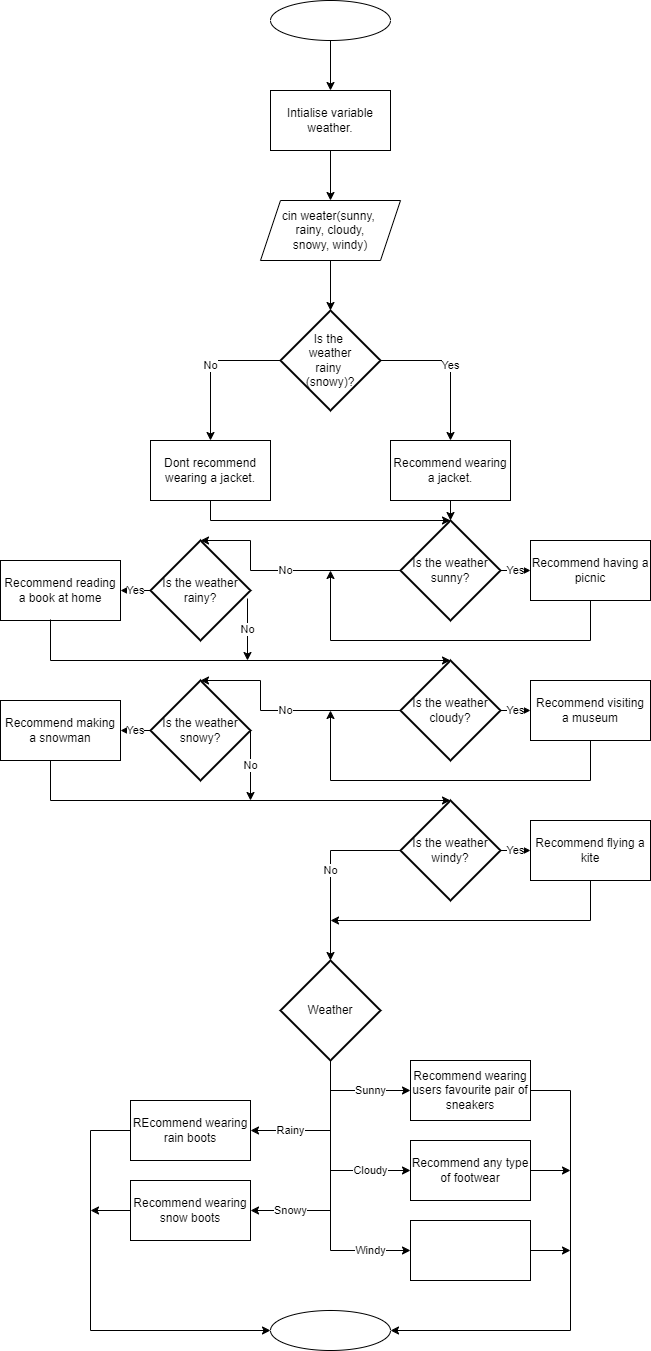

The diagram above was exported from draw.io. Its source (the exported page's mxGraphModel, read from the mxfile embedded in the PNG):
<mxGraphModel dx="1393" dy="788" grid="1" gridSize="10" guides="1" tooltips="1" connect="1" arrows="1" fold="1" page="1" pageScale="1" pageWidth="827" pageHeight="1169" math="0" shadow="0">
  <root>
    <mxCell id="WIyWlLk6GJQsqaUBKTNV-0" />
    <mxCell id="WIyWlLk6GJQsqaUBKTNV-1" parent="WIyWlLk6GJQsqaUBKTNV-0" />
    <mxCell id="FDdD-rx7WVhPdWSFMjFd-18" value="" style="ellipse;whiteSpace=wrap;html=1;" vertex="1" parent="WIyWlLk6GJQsqaUBKTNV-1">
      <mxGeometry x="340" y="80" width="120" height="40" as="geometry" />
    </mxCell>
    <mxCell id="FDdD-rx7WVhPdWSFMjFd-23" value="" style="ellipse;whiteSpace=wrap;html=1;" vertex="1" parent="WIyWlLk6GJQsqaUBKTNV-1">
      <mxGeometry x="340" y="1390" width="120" height="40" as="geometry" />
    </mxCell>
    <mxCell id="FDdD-rx7WVhPdWSFMjFd-30" value="Intialise variable weather." style="rounded=0;whiteSpace=wrap;html=1;" vertex="1" parent="WIyWlLk6GJQsqaUBKTNV-1">
      <mxGeometry x="340" y="170" width="120" height="60" as="geometry" />
    </mxCell>
    <mxCell id="FDdD-rx7WVhPdWSFMjFd-31" value="cin weater(sunny,&amp;nbsp;&lt;div&gt;&lt;span style=&quot;background-color: initial;&quot;&gt;rainy, cloudy,&lt;/span&gt;&lt;/div&gt;&lt;div&gt;&lt;span style=&quot;background-color: initial;&quot;&gt;snowy, windy)&lt;/span&gt;&lt;/div&gt;" style="shape=parallelogram;perimeter=parallelogramPerimeter;whiteSpace=wrap;html=1;fixedSize=1;" vertex="1" parent="WIyWlLk6GJQsqaUBKTNV-1">
      <mxGeometry x="330" y="280" width="140" height="60" as="geometry" />
    </mxCell>
    <mxCell id="FDdD-rx7WVhPdWSFMjFd-34" value="Yes" style="endArrow=classic;html=1;rounded=0;exitX=1;exitY=0.5;exitDx=0;exitDy=0;exitPerimeter=0;" edge="1" parent="WIyWlLk6GJQsqaUBKTNV-1">
      <mxGeometry width="50" height="50" relative="1" as="geometry">
        <mxPoint x="450" y="440" as="sourcePoint" />
        <mxPoint x="520" y="520" as="targetPoint" />
        <Array as="points">
          <mxPoint x="520" y="440" />
        </Array>
      </mxGeometry>
    </mxCell>
    <mxCell id="FDdD-rx7WVhPdWSFMjFd-35" value="Is the&amp;nbsp;&lt;div&gt;weather&lt;div&gt;rainy&amp;nbsp;&lt;/div&gt;&lt;div&gt;(snowy)?&lt;/div&gt;&lt;/div&gt;" style="strokeWidth=2;html=1;shape=mxgraph.flowchart.decision;whiteSpace=wrap;" vertex="1" parent="WIyWlLk6GJQsqaUBKTNV-1">
      <mxGeometry x="350" y="390" width="100" height="100" as="geometry" />
    </mxCell>
    <mxCell id="FDdD-rx7WVhPdWSFMjFd-37" value="No" style="endArrow=classic;html=1;rounded=0;exitX=0;exitY=0.5;exitDx=0;exitDy=0;exitPerimeter=0;" edge="1" parent="WIyWlLk6GJQsqaUBKTNV-1" source="FDdD-rx7WVhPdWSFMjFd-35">
      <mxGeometry width="50" height="50" relative="1" as="geometry">
        <mxPoint x="390" y="440" as="sourcePoint" />
        <mxPoint x="280" y="520" as="targetPoint" />
        <Array as="points">
          <mxPoint x="280" y="440" />
        </Array>
      </mxGeometry>
    </mxCell>
    <mxCell id="FDdD-rx7WVhPdWSFMjFd-38" value="Recommend wearing a jacket." style="rounded=0;whiteSpace=wrap;html=1;" vertex="1" parent="WIyWlLk6GJQsqaUBKTNV-1">
      <mxGeometry x="460" y="520" width="120" height="60" as="geometry" />
    </mxCell>
    <mxCell id="FDdD-rx7WVhPdWSFMjFd-39" value="Dont recommend wearing a jacket." style="rounded=0;whiteSpace=wrap;html=1;" vertex="1" parent="WIyWlLk6GJQsqaUBKTNV-1">
      <mxGeometry x="220" y="520" width="120" height="60" as="geometry" />
    </mxCell>
    <mxCell id="FDdD-rx7WVhPdWSFMjFd-40" value="Is the weather cloudy?" style="strokeWidth=2;html=1;shape=mxgraph.flowchart.decision;whiteSpace=wrap;" vertex="1" parent="WIyWlLk6GJQsqaUBKTNV-1">
      <mxGeometry x="470" y="740" width="100" height="100" as="geometry" />
    </mxCell>
    <mxCell id="FDdD-rx7WVhPdWSFMjFd-41" value="Is the weather&lt;div&gt;sunny?&lt;/div&gt;" style="strokeWidth=2;html=1;shape=mxgraph.flowchart.decision;whiteSpace=wrap;" vertex="1" parent="WIyWlLk6GJQsqaUBKTNV-1">
      <mxGeometry x="470" y="600" width="100" height="100" as="geometry" />
    </mxCell>
    <mxCell id="FDdD-rx7WVhPdWSFMjFd-42" value="Is the weather snowy?" style="strokeWidth=2;html=1;shape=mxgraph.flowchart.decision;whiteSpace=wrap;" vertex="1" parent="WIyWlLk6GJQsqaUBKTNV-1">
      <mxGeometry x="220" y="760" width="100" height="100" as="geometry" />
    </mxCell>
    <mxCell id="FDdD-rx7WVhPdWSFMjFd-43" value="Is the weather rainy?" style="strokeWidth=2;html=1;shape=mxgraph.flowchart.decision;whiteSpace=wrap;" vertex="1" parent="WIyWlLk6GJQsqaUBKTNV-1">
      <mxGeometry x="220" y="620" width="100" height="100" as="geometry" />
    </mxCell>
    <mxCell id="FDdD-rx7WVhPdWSFMjFd-45" value="" style="endArrow=classic;html=1;rounded=0;exitX=0.5;exitY=1;exitDx=0;exitDy=0;entryX=0.5;entryY=0;entryDx=0;entryDy=0;entryPerimeter=0;" edge="1" parent="WIyWlLk6GJQsqaUBKTNV-1" source="FDdD-rx7WVhPdWSFMjFd-39" target="FDdD-rx7WVhPdWSFMjFd-41">
      <mxGeometry width="50" height="50" relative="1" as="geometry">
        <mxPoint x="390" y="740" as="sourcePoint" />
        <mxPoint x="440" y="690" as="targetPoint" />
        <Array as="points">
          <mxPoint x="280" y="600" />
        </Array>
      </mxGeometry>
    </mxCell>
    <mxCell id="FDdD-rx7WVhPdWSFMjFd-46" value="" style="endArrow=classic;html=1;rounded=0;exitX=0.5;exitY=1;exitDx=0;exitDy=0;entryX=0.5;entryY=0;entryDx=0;entryDy=0;entryPerimeter=0;" edge="1" parent="WIyWlLk6GJQsqaUBKTNV-1" source="FDdD-rx7WVhPdWSFMjFd-38" target="FDdD-rx7WVhPdWSFMjFd-41">
      <mxGeometry width="50" height="50" relative="1" as="geometry">
        <mxPoint x="390" y="740" as="sourcePoint" />
        <mxPoint x="440" y="690" as="targetPoint" />
      </mxGeometry>
    </mxCell>
    <mxCell id="FDdD-rx7WVhPdWSFMjFd-47" value="Recommend having a picnic" style="rounded=0;whiteSpace=wrap;html=1;" vertex="1" parent="WIyWlLk6GJQsqaUBKTNV-1">
      <mxGeometry x="600" y="620" width="120" height="60" as="geometry" />
    </mxCell>
    <mxCell id="FDdD-rx7WVhPdWSFMjFd-48" value="Yes" style="endArrow=classic;html=1;rounded=0;exitX=1;exitY=0.5;exitDx=0;exitDy=0;exitPerimeter=0;entryX=0;entryY=0.5;entryDx=0;entryDy=0;" edge="1" parent="WIyWlLk6GJQsqaUBKTNV-1" source="FDdD-rx7WVhPdWSFMjFd-41" target="FDdD-rx7WVhPdWSFMjFd-47">
      <mxGeometry width="50" height="50" relative="1" as="geometry">
        <mxPoint x="390" y="740" as="sourcePoint" />
        <mxPoint x="440" y="690" as="targetPoint" />
      </mxGeometry>
    </mxCell>
    <mxCell id="FDdD-rx7WVhPdWSFMjFd-49" value="No" style="endArrow=classic;html=1;rounded=0;exitX=0;exitY=0.5;exitDx=0;exitDy=0;exitPerimeter=0;entryX=0.5;entryY=0;entryDx=0;entryDy=0;entryPerimeter=0;" edge="1" parent="WIyWlLk6GJQsqaUBKTNV-1" source="FDdD-rx7WVhPdWSFMjFd-41" target="FDdD-rx7WVhPdWSFMjFd-43">
      <mxGeometry width="50" height="50" relative="1" as="geometry">
        <mxPoint x="390" y="740" as="sourcePoint" />
        <mxPoint x="440" y="690" as="targetPoint" />
        <Array as="points">
          <mxPoint x="320" y="650" />
          <mxPoint x="320" y="620" />
        </Array>
      </mxGeometry>
    </mxCell>
    <mxCell id="FDdD-rx7WVhPdWSFMjFd-50" value="" style="endArrow=classic;html=1;rounded=0;exitX=0.5;exitY=1;exitDx=0;exitDy=0;" edge="1" parent="WIyWlLk6GJQsqaUBKTNV-1" source="FDdD-rx7WVhPdWSFMjFd-47">
      <mxGeometry width="50" height="50" relative="1" as="geometry">
        <mxPoint x="390" y="740" as="sourcePoint" />
        <mxPoint x="400" y="650" as="targetPoint" />
        <Array as="points">
          <mxPoint x="660" y="720" />
          <mxPoint x="400" y="720" />
        </Array>
      </mxGeometry>
    </mxCell>
    <mxCell id="FDdD-rx7WVhPdWSFMjFd-52" value="Recommend reading a book at home" style="rounded=0;whiteSpace=wrap;html=1;" vertex="1" parent="WIyWlLk6GJQsqaUBKTNV-1">
      <mxGeometry x="70" y="640" width="120" height="60" as="geometry" />
    </mxCell>
    <mxCell id="FDdD-rx7WVhPdWSFMjFd-53" value="Yes" style="endArrow=classic;html=1;rounded=0;exitX=0;exitY=0.5;exitDx=0;exitDy=0;exitPerimeter=0;entryX=1;entryY=0.5;entryDx=0;entryDy=0;" edge="1" parent="WIyWlLk6GJQsqaUBKTNV-1" source="FDdD-rx7WVhPdWSFMjFd-43" target="FDdD-rx7WVhPdWSFMjFd-52">
      <mxGeometry width="50" height="50" relative="1" as="geometry">
        <mxPoint x="390" y="740" as="sourcePoint" />
        <mxPoint x="440" y="690" as="targetPoint" />
      </mxGeometry>
    </mxCell>
    <mxCell id="FDdD-rx7WVhPdWSFMjFd-54" value="" style="endArrow=classic;html=1;rounded=0;entryX=0.5;entryY=0;entryDx=0;entryDy=0;entryPerimeter=0;" edge="1" parent="WIyWlLk6GJQsqaUBKTNV-1" target="FDdD-rx7WVhPdWSFMjFd-40">
      <mxGeometry width="50" height="50" relative="1" as="geometry">
        <mxPoint x="120" y="699" as="sourcePoint" />
        <mxPoint x="440" y="690" as="targetPoint" />
        <Array as="points">
          <mxPoint x="120" y="740" />
        </Array>
      </mxGeometry>
    </mxCell>
    <mxCell id="FDdD-rx7WVhPdWSFMjFd-55" value="No" style="endArrow=classic;html=1;rounded=0;exitX=0.97;exitY=0.58;exitDx=0;exitDy=0;exitPerimeter=0;" edge="1" parent="WIyWlLk6GJQsqaUBKTNV-1" source="FDdD-rx7WVhPdWSFMjFd-43">
      <mxGeometry width="50" height="50" relative="1" as="geometry">
        <mxPoint x="390" y="740" as="sourcePoint" />
        <mxPoint x="317" y="740" as="targetPoint" />
      </mxGeometry>
    </mxCell>
    <mxCell id="FDdD-rx7WVhPdWSFMjFd-56" value="Recommend visiting a museum" style="rounded=0;whiteSpace=wrap;html=1;" vertex="1" parent="WIyWlLk6GJQsqaUBKTNV-1">
      <mxGeometry x="600" y="760" width="120" height="60" as="geometry" />
    </mxCell>
    <mxCell id="FDdD-rx7WVhPdWSFMjFd-57" value="Yes" style="endArrow=classic;html=1;rounded=0;exitX=1;exitY=0.5;exitDx=0;exitDy=0;exitPerimeter=0;entryX=0;entryY=0.5;entryDx=0;entryDy=0;" edge="1" parent="WIyWlLk6GJQsqaUBKTNV-1" source="FDdD-rx7WVhPdWSFMjFd-40" target="FDdD-rx7WVhPdWSFMjFd-56">
      <mxGeometry width="50" height="50" relative="1" as="geometry">
        <mxPoint x="390" y="740" as="sourcePoint" />
        <mxPoint x="440" y="690" as="targetPoint" />
      </mxGeometry>
    </mxCell>
    <mxCell id="FDdD-rx7WVhPdWSFMjFd-58" value="Recommend making a snowman" style="rounded=0;whiteSpace=wrap;html=1;" vertex="1" parent="WIyWlLk6GJQsqaUBKTNV-1">
      <mxGeometry x="70" y="780" width="120" height="60" as="geometry" />
    </mxCell>
    <mxCell id="FDdD-rx7WVhPdWSFMjFd-59" value="No" style="endArrow=classic;html=1;rounded=0;exitX=0;exitY=0.5;exitDx=0;exitDy=0;exitPerimeter=0;entryX=0.5;entryY=0;entryDx=0;entryDy=0;entryPerimeter=0;" edge="1" parent="WIyWlLk6GJQsqaUBKTNV-1" source="FDdD-rx7WVhPdWSFMjFd-40" target="FDdD-rx7WVhPdWSFMjFd-42">
      <mxGeometry width="50" height="50" relative="1" as="geometry">
        <mxPoint x="390" y="740" as="sourcePoint" />
        <mxPoint x="440" y="690" as="targetPoint" />
        <Array as="points">
          <mxPoint x="330" y="790" />
          <mxPoint x="330" y="760" />
        </Array>
      </mxGeometry>
    </mxCell>
    <mxCell id="FDdD-rx7WVhPdWSFMjFd-60" value="" style="endArrow=classic;html=1;rounded=0;exitX=0.5;exitY=1;exitDx=0;exitDy=0;" edge="1" parent="WIyWlLk6GJQsqaUBKTNV-1" source="FDdD-rx7WVhPdWSFMjFd-56">
      <mxGeometry width="50" height="50" relative="1" as="geometry">
        <mxPoint x="390" y="740" as="sourcePoint" />
        <mxPoint x="400" y="790" as="targetPoint" />
        <Array as="points">
          <mxPoint x="660" y="860" />
          <mxPoint x="400" y="860" />
        </Array>
      </mxGeometry>
    </mxCell>
    <mxCell id="FDdD-rx7WVhPdWSFMjFd-61" value="Yes" style="endArrow=classic;html=1;rounded=0;exitX=0;exitY=0.5;exitDx=0;exitDy=0;exitPerimeter=0;entryX=1;entryY=0.5;entryDx=0;entryDy=0;" edge="1" parent="WIyWlLk6GJQsqaUBKTNV-1" source="FDdD-rx7WVhPdWSFMjFd-42" target="FDdD-rx7WVhPdWSFMjFd-58">
      <mxGeometry width="50" height="50" relative="1" as="geometry">
        <mxPoint x="390" y="840" as="sourcePoint" />
        <mxPoint x="440" y="790" as="targetPoint" />
      </mxGeometry>
    </mxCell>
    <mxCell id="FDdD-rx7WVhPdWSFMjFd-62" value="" style="endArrow=classic;html=1;rounded=0;entryX=0.5;entryY=0;entryDx=0;entryDy=0;entryPerimeter=0;" edge="1" parent="WIyWlLk6GJQsqaUBKTNV-1">
      <mxGeometry width="50" height="50" relative="1" as="geometry">
        <mxPoint x="120" y="840" as="sourcePoint" />
        <mxPoint x="520" y="880" as="targetPoint" />
        <Array as="points">
          <mxPoint x="120" y="880" />
        </Array>
      </mxGeometry>
    </mxCell>
    <mxCell id="FDdD-rx7WVhPdWSFMjFd-63" value="No" style="endArrow=classic;html=1;rounded=0;exitX=1;exitY=0.5;exitDx=0;exitDy=0;exitPerimeter=0;" edge="1" parent="WIyWlLk6GJQsqaUBKTNV-1" source="FDdD-rx7WVhPdWSFMjFd-42">
      <mxGeometry width="50" height="50" relative="1" as="geometry">
        <mxPoint x="390" y="840" as="sourcePoint" />
        <mxPoint x="320" y="880" as="targetPoint" />
      </mxGeometry>
    </mxCell>
    <mxCell id="FDdD-rx7WVhPdWSFMjFd-64" value="Recommend flying a kite" style="rounded=0;whiteSpace=wrap;html=1;" vertex="1" parent="WIyWlLk6GJQsqaUBKTNV-1">
      <mxGeometry x="600" y="900" width="120" height="60" as="geometry" />
    </mxCell>
    <mxCell id="FDdD-rx7WVhPdWSFMjFd-65" value="Yes" style="endArrow=classic;html=1;rounded=0;exitX=1;exitY=0.5;exitDx=0;exitDy=0;exitPerimeter=0;entryX=0;entryY=0.5;entryDx=0;entryDy=0;" edge="1" parent="WIyWlLk6GJQsqaUBKTNV-1" target="FDdD-rx7WVhPdWSFMjFd-64">
      <mxGeometry width="50" height="50" relative="1" as="geometry">
        <mxPoint x="570" y="930" as="sourcePoint" />
        <mxPoint x="440" y="1190" as="targetPoint" />
      </mxGeometry>
    </mxCell>
    <mxCell id="FDdD-rx7WVhPdWSFMjFd-66" value="No" style="endArrow=classic;html=1;rounded=0;exitX=0;exitY=0.5;exitDx=0;exitDy=0;exitPerimeter=0;" edge="1" parent="WIyWlLk6GJQsqaUBKTNV-1">
      <mxGeometry width="50" height="50" relative="1" as="geometry">
        <mxPoint x="470" y="930" as="sourcePoint" />
        <mxPoint x="400" y="1040" as="targetPoint" />
        <Array as="points">
          <mxPoint x="400" y="930" />
        </Array>
      </mxGeometry>
    </mxCell>
    <mxCell id="FDdD-rx7WVhPdWSFMjFd-67" value="" style="endArrow=classic;html=1;rounded=0;exitX=0.5;exitY=1;exitDx=0;exitDy=0;" edge="1" parent="WIyWlLk6GJQsqaUBKTNV-1" source="FDdD-rx7WVhPdWSFMjFd-64">
      <mxGeometry width="50" height="50" relative="1" as="geometry">
        <mxPoint x="390" y="1140" as="sourcePoint" />
        <mxPoint x="400" y="1000" as="targetPoint" />
        <Array as="points">
          <mxPoint x="660" y="1000" />
        </Array>
      </mxGeometry>
    </mxCell>
    <mxCell id="FDdD-rx7WVhPdWSFMjFd-68" value="Weather" style="strokeWidth=2;html=1;shape=mxgraph.flowchart.decision;whiteSpace=wrap;" vertex="1" parent="WIyWlLk6GJQsqaUBKTNV-1">
      <mxGeometry x="350" y="1040" width="100" height="100" as="geometry" />
    </mxCell>
    <mxCell id="FDdD-rx7WVhPdWSFMjFd-70" value="Sunny" style="endArrow=classic;html=1;rounded=0;" edge="1" parent="WIyWlLk6GJQsqaUBKTNV-1" target="FDdD-rx7WVhPdWSFMjFd-71">
      <mxGeometry width="50" height="50" relative="1" as="geometry">
        <mxPoint x="400" y="1170" as="sourcePoint" />
        <mxPoint x="480" y="1170" as="targetPoint" />
      </mxGeometry>
    </mxCell>
    <mxCell id="FDdD-rx7WVhPdWSFMjFd-71" value="Recommend wearing users favourite pair of sneakers" style="rounded=0;whiteSpace=wrap;html=1;" vertex="1" parent="WIyWlLk6GJQsqaUBKTNV-1">
      <mxGeometry x="480" y="1140" width="120" height="60" as="geometry" />
    </mxCell>
    <mxCell id="FDdD-rx7WVhPdWSFMjFd-72" value="Recommend any type of footwear" style="rounded=0;whiteSpace=wrap;html=1;" vertex="1" parent="WIyWlLk6GJQsqaUBKTNV-1">
      <mxGeometry x="480" y="1220" width="120" height="60" as="geometry" />
    </mxCell>
    <mxCell id="FDdD-rx7WVhPdWSFMjFd-73" value="" style="rounded=0;whiteSpace=wrap;html=1;" vertex="1" parent="WIyWlLk6GJQsqaUBKTNV-1">
      <mxGeometry x="480" y="1300" width="120" height="60" as="geometry" />
    </mxCell>
    <mxCell id="FDdD-rx7WVhPdWSFMjFd-74" value="REcommend wearing rain boots" style="rounded=0;whiteSpace=wrap;html=1;" vertex="1" parent="WIyWlLk6GJQsqaUBKTNV-1">
      <mxGeometry x="200" y="1180" width="120" height="60" as="geometry" />
    </mxCell>
    <mxCell id="FDdD-rx7WVhPdWSFMjFd-75" value="Recommend wearing snow boots" style="rounded=0;whiteSpace=wrap;html=1;" vertex="1" parent="WIyWlLk6GJQsqaUBKTNV-1">
      <mxGeometry x="200" y="1260" width="120" height="60" as="geometry" />
    </mxCell>
    <mxCell id="FDdD-rx7WVhPdWSFMjFd-76" value="Cloudy" style="endArrow=classic;html=1;rounded=0;entryX=0;entryY=0.5;entryDx=0;entryDy=0;" edge="1" parent="WIyWlLk6GJQsqaUBKTNV-1" target="FDdD-rx7WVhPdWSFMjFd-72">
      <mxGeometry width="50" height="50" relative="1" as="geometry">
        <mxPoint x="400" y="1250" as="sourcePoint" />
        <mxPoint x="440" y="1190" as="targetPoint" />
      </mxGeometry>
    </mxCell>
    <mxCell id="FDdD-rx7WVhPdWSFMjFd-77" value="Windy" style="endArrow=classic;html=1;rounded=0;entryX=0;entryY=0.5;entryDx=0;entryDy=0;" edge="1" parent="WIyWlLk6GJQsqaUBKTNV-1" target="FDdD-rx7WVhPdWSFMjFd-73">
      <mxGeometry width="50" height="50" relative="1" as="geometry">
        <mxPoint x="400" y="1330" as="sourcePoint" />
        <mxPoint x="440" y="1190" as="targetPoint" />
      </mxGeometry>
    </mxCell>
    <mxCell id="FDdD-rx7WVhPdWSFMjFd-78" value="Rainy" style="endArrow=classic;html=1;rounded=0;entryX=1;entryY=0.5;entryDx=0;entryDy=0;" edge="1" parent="WIyWlLk6GJQsqaUBKTNV-1" target="FDdD-rx7WVhPdWSFMjFd-74">
      <mxGeometry width="50" height="50" relative="1" as="geometry">
        <mxPoint x="400" y="1210" as="sourcePoint" />
        <mxPoint x="440" y="1190" as="targetPoint" />
      </mxGeometry>
    </mxCell>
    <mxCell id="FDdD-rx7WVhPdWSFMjFd-79" value="Snowy" style="endArrow=classic;html=1;rounded=0;entryX=1;entryY=0.5;entryDx=0;entryDy=0;" edge="1" parent="WIyWlLk6GJQsqaUBKTNV-1" target="FDdD-rx7WVhPdWSFMjFd-75">
      <mxGeometry width="50" height="50" relative="1" as="geometry">
        <mxPoint x="400" y="1290" as="sourcePoint" />
        <mxPoint x="440" y="1190" as="targetPoint" />
      </mxGeometry>
    </mxCell>
    <mxCell id="FDdD-rx7WVhPdWSFMjFd-80" value="" style="endArrow=none;html=1;rounded=0;exitX=0.5;exitY=1;exitDx=0;exitDy=0;exitPerimeter=0;" edge="1" parent="WIyWlLk6GJQsqaUBKTNV-1" source="FDdD-rx7WVhPdWSFMjFd-68">
      <mxGeometry width="50" height="50" relative="1" as="geometry">
        <mxPoint x="390" y="1240" as="sourcePoint" />
        <mxPoint x="400" y="1330" as="targetPoint" />
      </mxGeometry>
    </mxCell>
    <mxCell id="FDdD-rx7WVhPdWSFMjFd-81" value="" style="endArrow=classic;html=1;rounded=0;exitX=0;exitY=0.5;exitDx=0;exitDy=0;entryX=0;entryY=0.5;entryDx=0;entryDy=0;" edge="1" parent="WIyWlLk6GJQsqaUBKTNV-1" source="FDdD-rx7WVhPdWSFMjFd-74" target="FDdD-rx7WVhPdWSFMjFd-23">
      <mxGeometry width="50" height="50" relative="1" as="geometry">
        <mxPoint x="390" y="1240" as="sourcePoint" />
        <mxPoint x="160" y="1600" as="targetPoint" />
        <Array as="points">
          <mxPoint x="160" y="1210" />
          <mxPoint x="160" y="1410" />
        </Array>
      </mxGeometry>
    </mxCell>
    <mxCell id="FDdD-rx7WVhPdWSFMjFd-82" value="" style="endArrow=classic;html=1;rounded=0;exitX=1;exitY=0.5;exitDx=0;exitDy=0;entryX=1;entryY=0.5;entryDx=0;entryDy=0;" edge="1" parent="WIyWlLk6GJQsqaUBKTNV-1" source="FDdD-rx7WVhPdWSFMjFd-71" target="FDdD-rx7WVhPdWSFMjFd-23">
      <mxGeometry width="50" height="50" relative="1" as="geometry">
        <mxPoint x="390" y="1440" as="sourcePoint" />
        <mxPoint x="440" y="1390" as="targetPoint" />
        <Array as="points">
          <mxPoint x="640" y="1170" />
          <mxPoint x="640" y="1410" />
        </Array>
      </mxGeometry>
    </mxCell>
    <mxCell id="FDdD-rx7WVhPdWSFMjFd-83" value="" style="endArrow=classic;html=1;rounded=0;exitX=0;exitY=0.5;exitDx=0;exitDy=0;" edge="1" parent="WIyWlLk6GJQsqaUBKTNV-1" source="FDdD-rx7WVhPdWSFMjFd-75">
      <mxGeometry width="50" height="50" relative="1" as="geometry">
        <mxPoint x="390" y="1440" as="sourcePoint" />
        <mxPoint x="160" y="1290" as="targetPoint" />
      </mxGeometry>
    </mxCell>
    <mxCell id="FDdD-rx7WVhPdWSFMjFd-84" value="" style="endArrow=classic;html=1;rounded=0;exitX=1;exitY=0.5;exitDx=0;exitDy=0;" edge="1" parent="WIyWlLk6GJQsqaUBKTNV-1" source="FDdD-rx7WVhPdWSFMjFd-72">
      <mxGeometry width="50" height="50" relative="1" as="geometry">
        <mxPoint x="390" y="1440" as="sourcePoint" />
        <mxPoint x="640" y="1250" as="targetPoint" />
      </mxGeometry>
    </mxCell>
    <mxCell id="FDdD-rx7WVhPdWSFMjFd-85" value="" style="endArrow=classic;html=1;rounded=0;exitX=1;exitY=0.5;exitDx=0;exitDy=0;" edge="1" parent="WIyWlLk6GJQsqaUBKTNV-1" source="FDdD-rx7WVhPdWSFMjFd-73">
      <mxGeometry width="50" height="50" relative="1" as="geometry">
        <mxPoint x="390" y="1440" as="sourcePoint" />
        <mxPoint x="640" y="1330" as="targetPoint" />
      </mxGeometry>
    </mxCell>
    <mxCell id="FDdD-rx7WVhPdWSFMjFd-86" value="" style="endArrow=classic;html=1;rounded=0;exitX=0.5;exitY=1;exitDx=0;exitDy=0;" edge="1" parent="WIyWlLk6GJQsqaUBKTNV-1" source="FDdD-rx7WVhPdWSFMjFd-18" target="FDdD-rx7WVhPdWSFMjFd-30">
      <mxGeometry width="50" height="50" relative="1" as="geometry">
        <mxPoint x="390" y="440" as="sourcePoint" />
        <mxPoint x="440" y="390" as="targetPoint" />
      </mxGeometry>
    </mxCell>
    <mxCell id="FDdD-rx7WVhPdWSFMjFd-87" value="" style="endArrow=classic;html=1;rounded=0;exitX=0.5;exitY=1;exitDx=0;exitDy=0;" edge="1" parent="WIyWlLk6GJQsqaUBKTNV-1" source="FDdD-rx7WVhPdWSFMjFd-30" target="FDdD-rx7WVhPdWSFMjFd-31">
      <mxGeometry width="50" height="50" relative="1" as="geometry">
        <mxPoint x="390" y="440" as="sourcePoint" />
        <mxPoint x="440" y="390" as="targetPoint" />
      </mxGeometry>
    </mxCell>
    <mxCell id="FDdD-rx7WVhPdWSFMjFd-88" value="" style="endArrow=classic;html=1;rounded=0;exitX=0.5;exitY=1;exitDx=0;exitDy=0;" edge="1" parent="WIyWlLk6GJQsqaUBKTNV-1" source="FDdD-rx7WVhPdWSFMjFd-31" target="FDdD-rx7WVhPdWSFMjFd-35">
      <mxGeometry width="50" height="50" relative="1" as="geometry">
        <mxPoint x="390" y="440" as="sourcePoint" />
        <mxPoint x="440" y="390" as="targetPoint" />
      </mxGeometry>
    </mxCell>
    <mxCell id="FDdD-rx7WVhPdWSFMjFd-89" value="Is the weather windy?" style="strokeWidth=2;html=1;shape=mxgraph.flowchart.decision;whiteSpace=wrap;" vertex="1" parent="WIyWlLk6GJQsqaUBKTNV-1">
      <mxGeometry x="470" y="880" width="100" height="100" as="geometry" />
    </mxCell>
  </root>
</mxGraphModel>